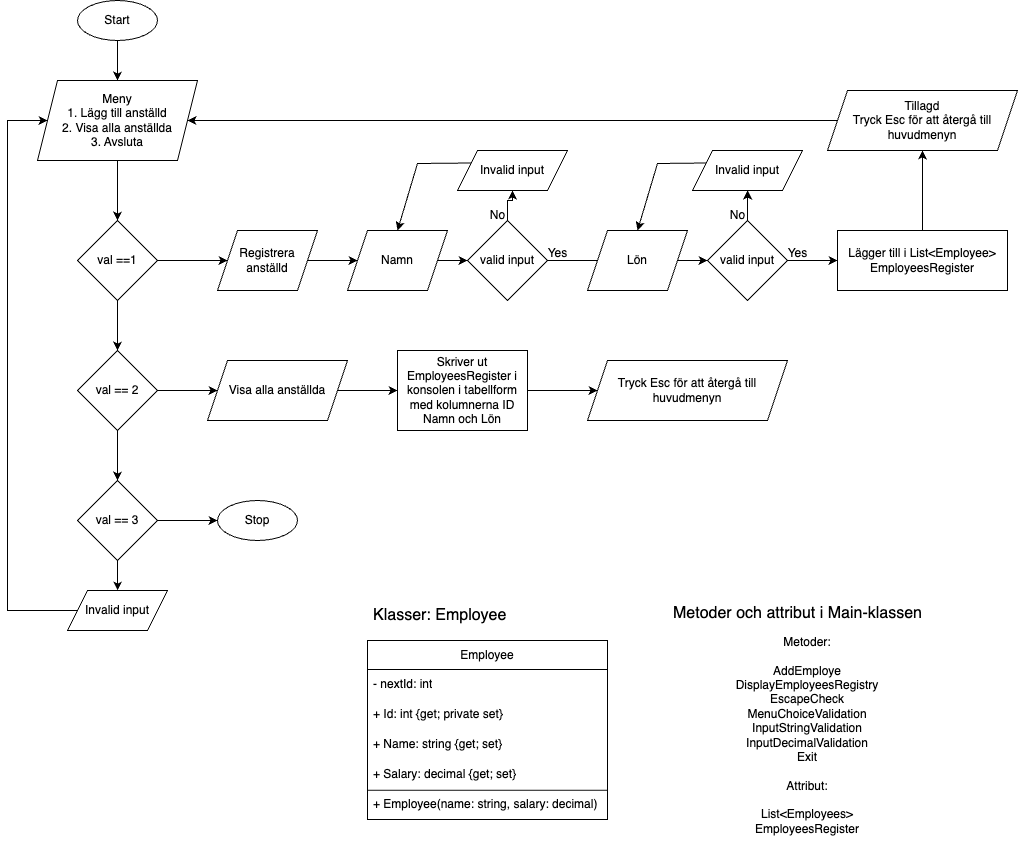

The diagram above was exported from draw.io. Its source (the exported page's mxGraphModel, read from the mxfile embedded in the PNG):
<mxGraphModel dx="2533" dy="1296" grid="1" gridSize="10" guides="1" tooltips="1" connect="1" arrows="1" fold="1" page="1" pageScale="1" pageWidth="827" pageHeight="1169" math="0" shadow="0">
  <root>
    <mxCell id="0" />
    <mxCell id="1" parent="0" />
    <mxCell id="2TeKuvqT_X-hzE9yLS1g-3" value="" style="edgeStyle=orthogonalEdgeStyle;rounded=0;orthogonalLoop=1;jettySize=auto;html=1;" edge="1" parent="1" source="2TeKuvqT_X-hzE9yLS1g-1" target="2TeKuvqT_X-hzE9yLS1g-2">
      <mxGeometry relative="1" as="geometry" />
    </mxCell>
    <mxCell id="2TeKuvqT_X-hzE9yLS1g-1" value="Start" style="ellipse;whiteSpace=wrap;html=1;" vertex="1" parent="1">
      <mxGeometry x="350" y="90" width="80" height="40" as="geometry" />
    </mxCell>
    <mxCell id="2TeKuvqT_X-hzE9yLS1g-5" value="" style="edgeStyle=orthogonalEdgeStyle;rounded=0;orthogonalLoop=1;jettySize=auto;html=1;" edge="1" parent="1" source="2TeKuvqT_X-hzE9yLS1g-2" target="2TeKuvqT_X-hzE9yLS1g-4">
      <mxGeometry relative="1" as="geometry" />
    </mxCell>
    <mxCell id="2TeKuvqT_X-hzE9yLS1g-7" value="" style="edgeStyle=orthogonalEdgeStyle;rounded=0;orthogonalLoop=1;jettySize=auto;html=1;" edge="1" parent="1" source="2TeKuvqT_X-hzE9yLS1g-2" target="2TeKuvqT_X-hzE9yLS1g-6">
      <mxGeometry relative="1" as="geometry" />
    </mxCell>
    <mxCell id="2TeKuvqT_X-hzE9yLS1g-2" value="Meny&lt;div&gt;1. Lägg till anställd&lt;/div&gt;&lt;div&gt;2. Visa alla anställda&lt;/div&gt;&lt;div&gt;3. Avsluta&lt;/div&gt;" style="shape=parallelogram;perimeter=parallelogramPerimeter;whiteSpace=wrap;html=1;fixedSize=1;" vertex="1" parent="1">
      <mxGeometry x="310" y="170" width="160" height="80" as="geometry" />
    </mxCell>
    <mxCell id="2TeKuvqT_X-hzE9yLS1g-14" value="" style="edgeStyle=orthogonalEdgeStyle;rounded=0;orthogonalLoop=1;jettySize=auto;html=1;" edge="1" parent="1" source="2TeKuvqT_X-hzE9yLS1g-4" target="2TeKuvqT_X-hzE9yLS1g-13">
      <mxGeometry relative="1" as="geometry" />
    </mxCell>
    <mxCell id="2TeKuvqT_X-hzE9yLS1g-4" value="val ==1" style="rhombus;whiteSpace=wrap;html=1;" vertex="1" parent="1">
      <mxGeometry x="350" y="310" width="80" height="80" as="geometry" />
    </mxCell>
    <mxCell id="2TeKuvqT_X-hzE9yLS1g-36" value="" style="edgeStyle=orthogonalEdgeStyle;rounded=0;orthogonalLoop=1;jettySize=auto;html=1;" edge="1" parent="1" source="2TeKuvqT_X-hzE9yLS1g-6" target="2TeKuvqT_X-hzE9yLS1g-35">
      <mxGeometry relative="1" as="geometry" />
    </mxCell>
    <mxCell id="2TeKuvqT_X-hzE9yLS1g-54" value="" style="edgeStyle=orthogonalEdgeStyle;rounded=0;orthogonalLoop=1;jettySize=auto;html=1;" edge="1" parent="1" source="2TeKuvqT_X-hzE9yLS1g-6" target="2TeKuvqT_X-hzE9yLS1g-53">
      <mxGeometry relative="1" as="geometry" />
    </mxCell>
    <mxCell id="2TeKuvqT_X-hzE9yLS1g-6" value="val == 2" style="rhombus;whiteSpace=wrap;html=1;" vertex="1" parent="1">
      <mxGeometry x="350" y="440" width="80" height="80" as="geometry" />
    </mxCell>
    <mxCell id="2TeKuvqT_X-hzE9yLS1g-8" value="Invalid input" style="shape=parallelogram;perimeter=parallelogramPerimeter;whiteSpace=wrap;html=1;fixedSize=1;" vertex="1" parent="1">
      <mxGeometry x="340" y="680" width="100" height="40" as="geometry" />
    </mxCell>
    <mxCell id="2TeKuvqT_X-hzE9yLS1g-16" value="" style="edgeStyle=orthogonalEdgeStyle;rounded=0;orthogonalLoop=1;jettySize=auto;html=1;" edge="1" parent="1" source="2TeKuvqT_X-hzE9yLS1g-13" target="2TeKuvqT_X-hzE9yLS1g-15">
      <mxGeometry relative="1" as="geometry" />
    </mxCell>
    <mxCell id="2TeKuvqT_X-hzE9yLS1g-13" value="Registrera anställd" style="shape=parallelogram;perimeter=parallelogramPerimeter;whiteSpace=wrap;html=1;fixedSize=1;" vertex="1" parent="1">
      <mxGeometry x="490" y="320" width="100" height="60" as="geometry" />
    </mxCell>
    <mxCell id="2TeKuvqT_X-hzE9yLS1g-20" value="" style="edgeStyle=orthogonalEdgeStyle;rounded=0;orthogonalLoop=1;jettySize=auto;html=1;" edge="1" parent="1" source="2TeKuvqT_X-hzE9yLS1g-15" target="2TeKuvqT_X-hzE9yLS1g-19">
      <mxGeometry relative="1" as="geometry" />
    </mxCell>
    <mxCell id="2TeKuvqT_X-hzE9yLS1g-25" value="" style="edgeStyle=orthogonalEdgeStyle;rounded=0;orthogonalLoop=1;jettySize=auto;html=1;" edge="1" parent="1" source="2TeKuvqT_X-hzE9yLS1g-15" target="2TeKuvqT_X-hzE9yLS1g-24">
      <mxGeometry relative="1" as="geometry" />
    </mxCell>
    <mxCell id="2TeKuvqT_X-hzE9yLS1g-15" value="Namn" style="shape=parallelogram;perimeter=parallelogramPerimeter;whiteSpace=wrap;html=1;fixedSize=1;" vertex="1" parent="1">
      <mxGeometry x="620" y="320" width="100" height="60" as="geometry" />
    </mxCell>
    <mxCell id="2TeKuvqT_X-hzE9yLS1g-23" value="" style="edgeStyle=orthogonalEdgeStyle;rounded=0;orthogonalLoop=1;jettySize=auto;html=1;" edge="1" parent="1" source="2TeKuvqT_X-hzE9yLS1g-19" target="2TeKuvqT_X-hzE9yLS1g-22">
      <mxGeometry relative="1" as="geometry" />
    </mxCell>
    <mxCell id="2TeKuvqT_X-hzE9yLS1g-19" value="Lägger till i List&amp;lt;Employee&amp;gt; EmployeesRegister" style="whiteSpace=wrap;html=1;" vertex="1" parent="1">
      <mxGeometry x="1110" y="320" width="170" height="60" as="geometry" />
    </mxCell>
    <mxCell id="2TeKuvqT_X-hzE9yLS1g-22" value="Tillagd&lt;div&gt;Tryck Esc för att återgå till huvudmenyn&lt;/div&gt;" style="shape=parallelogram;perimeter=parallelogramPerimeter;whiteSpace=wrap;html=1;fixedSize=1;" vertex="1" parent="1">
      <mxGeometry x="1100" y="180" width="190" height="60" as="geometry" />
    </mxCell>
    <mxCell id="2TeKuvqT_X-hzE9yLS1g-27" value="" style="edgeStyle=orthogonalEdgeStyle;rounded=0;orthogonalLoop=1;jettySize=auto;html=1;" edge="1" parent="1" source="2TeKuvqT_X-hzE9yLS1g-24" target="2TeKuvqT_X-hzE9yLS1g-26">
      <mxGeometry relative="1" as="geometry" />
    </mxCell>
    <mxCell id="2TeKuvqT_X-hzE9yLS1g-32" value="" style="edgeStyle=orthogonalEdgeStyle;rounded=0;orthogonalLoop=1;jettySize=auto;html=1;" edge="1" parent="1" source="2TeKuvqT_X-hzE9yLS1g-24" target="2TeKuvqT_X-hzE9yLS1g-26">
      <mxGeometry relative="1" as="geometry" />
    </mxCell>
    <mxCell id="2TeKuvqT_X-hzE9yLS1g-24" value="valid input" style="rhombus;whiteSpace=wrap;html=1;" vertex="1" parent="1">
      <mxGeometry x="740" y="310" width="80" height="80" as="geometry" />
    </mxCell>
    <mxCell id="2TeKuvqT_X-hzE9yLS1g-26" value="Invalid input" style="shape=parallelogram;perimeter=parallelogramPerimeter;whiteSpace=wrap;html=1;fixedSize=1;" vertex="1" parent="1">
      <mxGeometry x="730" y="240" width="110" height="40" as="geometry" />
    </mxCell>
    <mxCell id="2TeKuvqT_X-hzE9yLS1g-30" value="" style="endArrow=classic;html=1;rounded=0;entryX=0.5;entryY=0;entryDx=0;entryDy=0;exitX=0;exitY=0.25;exitDx=0;exitDy=0;" edge="1" parent="1" source="2TeKuvqT_X-hzE9yLS1g-26" target="2TeKuvqT_X-hzE9yLS1g-15">
      <mxGeometry width="50" height="50" relative="1" as="geometry">
        <mxPoint x="720" y="370" as="sourcePoint" />
        <mxPoint x="770" y="320" as="targetPoint" />
        <Array as="points">
          <mxPoint x="690" y="253" />
        </Array>
      </mxGeometry>
    </mxCell>
    <mxCell id="2TeKuvqT_X-hzE9yLS1g-31" value="" style="endArrow=classic;html=1;rounded=0;exitX=0;exitY=0.5;exitDx=0;exitDy=0;entryX=1;entryY=0.5;entryDx=0;entryDy=0;" edge="1" parent="1" source="2TeKuvqT_X-hzE9yLS1g-22" target="2TeKuvqT_X-hzE9yLS1g-2">
      <mxGeometry width="50" height="50" relative="1" as="geometry">
        <mxPoint x="720" y="370" as="sourcePoint" />
        <mxPoint x="770" y="320" as="targetPoint" />
        <Array as="points">
          <mxPoint x="1100" y="210" />
        </Array>
      </mxGeometry>
    </mxCell>
    <mxCell id="2TeKuvqT_X-hzE9yLS1g-33" value="No" style="text;html=1;align=center;verticalAlign=middle;resizable=0;points=[];autosize=1;strokeColor=none;fillColor=none;" vertex="1" parent="1">
      <mxGeometry x="750" y="290" width="40" height="30" as="geometry" />
    </mxCell>
    <mxCell id="2TeKuvqT_X-hzE9yLS1g-34" value="Yes" style="text;html=1;align=center;verticalAlign=middle;resizable=0;points=[];autosize=1;strokeColor=none;fillColor=none;" vertex="1" parent="1">
      <mxGeometry x="810" y="328" width="40" height="30" as="geometry" />
    </mxCell>
    <mxCell id="2TeKuvqT_X-hzE9yLS1g-39" value="" style="edgeStyle=orthogonalEdgeStyle;rounded=0;orthogonalLoop=1;jettySize=auto;html=1;" edge="1" parent="1" source="2TeKuvqT_X-hzE9yLS1g-35" target="2TeKuvqT_X-hzE9yLS1g-38">
      <mxGeometry relative="1" as="geometry" />
    </mxCell>
    <mxCell id="2TeKuvqT_X-hzE9yLS1g-35" value="Visa alla anställda" style="shape=parallelogram;perimeter=parallelogramPerimeter;whiteSpace=wrap;html=1;fixedSize=1;" vertex="1" parent="1">
      <mxGeometry x="480" y="450" width="140" height="60" as="geometry" />
    </mxCell>
    <mxCell id="2TeKuvqT_X-hzE9yLS1g-37" value="" style="endArrow=classic;html=1;rounded=0;exitX=0;exitY=0.5;exitDx=0;exitDy=0;entryX=0;entryY=0.5;entryDx=0;entryDy=0;" edge="1" parent="1" source="2TeKuvqT_X-hzE9yLS1g-8" target="2TeKuvqT_X-hzE9yLS1g-2">
      <mxGeometry width="50" height="50" relative="1" as="geometry">
        <mxPoint x="660" y="420" as="sourcePoint" />
        <mxPoint x="710" y="370" as="targetPoint" />
        <Array as="points">
          <mxPoint x="280" y="700" />
          <mxPoint x="280" y="210" />
        </Array>
      </mxGeometry>
    </mxCell>
    <mxCell id="2TeKuvqT_X-hzE9yLS1g-50" value="" style="edgeStyle=orthogonalEdgeStyle;rounded=0;orthogonalLoop=1;jettySize=auto;html=1;" edge="1" parent="1" source="2TeKuvqT_X-hzE9yLS1g-38" target="2TeKuvqT_X-hzE9yLS1g-49">
      <mxGeometry relative="1" as="geometry" />
    </mxCell>
    <mxCell id="2TeKuvqT_X-hzE9yLS1g-38" value="Skriver ut EmployeesRegister i konsolen i tabellform med kolumnerna ID Namn och Lön" style="whiteSpace=wrap;html=1;" vertex="1" parent="1">
      <mxGeometry x="670" y="440" width="130" height="80" as="geometry" />
    </mxCell>
    <mxCell id="2TeKuvqT_X-hzE9yLS1g-40" value="" style="edgeStyle=orthogonalEdgeStyle;rounded=0;orthogonalLoop=1;jettySize=auto;html=1;" edge="1" parent="1" source="2TeKuvqT_X-hzE9yLS1g-41" target="2TeKuvqT_X-hzE9yLS1g-44">
      <mxGeometry relative="1" as="geometry" />
    </mxCell>
    <mxCell id="2TeKuvqT_X-hzE9yLS1g-41" value="&lt;div&gt;Lön&lt;/div&gt;" style="shape=parallelogram;perimeter=parallelogramPerimeter;whiteSpace=wrap;html=1;fixedSize=1;" vertex="1" parent="1">
      <mxGeometry x="860" y="320" width="100" height="60" as="geometry" />
    </mxCell>
    <mxCell id="2TeKuvqT_X-hzE9yLS1g-42" value="" style="edgeStyle=orthogonalEdgeStyle;rounded=0;orthogonalLoop=1;jettySize=auto;html=1;" edge="1" parent="1" source="2TeKuvqT_X-hzE9yLS1g-44" target="2TeKuvqT_X-hzE9yLS1g-45">
      <mxGeometry relative="1" as="geometry" />
    </mxCell>
    <mxCell id="2TeKuvqT_X-hzE9yLS1g-43" value="" style="edgeStyle=orthogonalEdgeStyle;rounded=0;orthogonalLoop=1;jettySize=auto;html=1;" edge="1" parent="1" source="2TeKuvqT_X-hzE9yLS1g-44" target="2TeKuvqT_X-hzE9yLS1g-45">
      <mxGeometry relative="1" as="geometry" />
    </mxCell>
    <mxCell id="2TeKuvqT_X-hzE9yLS1g-44" value="valid input" style="rhombus;whiteSpace=wrap;html=1;" vertex="1" parent="1">
      <mxGeometry x="980" y="310" width="80" height="80" as="geometry" />
    </mxCell>
    <mxCell id="2TeKuvqT_X-hzE9yLS1g-45" value="Invalid input" style="shape=parallelogram;perimeter=parallelogramPerimeter;whiteSpace=wrap;html=1;fixedSize=1;" vertex="1" parent="1">
      <mxGeometry x="965" y="240" width="110" height="40" as="geometry" />
    </mxCell>
    <mxCell id="2TeKuvqT_X-hzE9yLS1g-46" value="" style="endArrow=classic;html=1;rounded=0;entryX=0.5;entryY=0;entryDx=0;entryDy=0;exitX=0;exitY=0.25;exitDx=0;exitDy=0;" edge="1" parent="1" source="2TeKuvqT_X-hzE9yLS1g-45" target="2TeKuvqT_X-hzE9yLS1g-41">
      <mxGeometry width="50" height="50" relative="1" as="geometry">
        <mxPoint x="960" y="370" as="sourcePoint" />
        <mxPoint x="1010" y="320" as="targetPoint" />
        <Array as="points">
          <mxPoint x="930" y="253" />
        </Array>
      </mxGeometry>
    </mxCell>
    <mxCell id="2TeKuvqT_X-hzE9yLS1g-47" value="No" style="text;html=1;align=center;verticalAlign=middle;resizable=0;points=[];autosize=1;strokeColor=none;fillColor=none;" vertex="1" parent="1">
      <mxGeometry x="990" y="290" width="40" height="30" as="geometry" />
    </mxCell>
    <mxCell id="2TeKuvqT_X-hzE9yLS1g-48" value="Yes" style="text;html=1;align=center;verticalAlign=middle;resizable=0;points=[];autosize=1;strokeColor=none;fillColor=none;" vertex="1" parent="1">
      <mxGeometry x="1050" y="328" width="40" height="30" as="geometry" />
    </mxCell>
    <mxCell id="2TeKuvqT_X-hzE9yLS1g-49" value="Tryck Esc för att återgå till huvudmenyn" style="shape=parallelogram;perimeter=parallelogramPerimeter;whiteSpace=wrap;html=1;fixedSize=1;" vertex="1" parent="1">
      <mxGeometry x="860" y="450" width="200" height="60" as="geometry" />
    </mxCell>
    <mxCell id="2TeKuvqT_X-hzE9yLS1g-55" value="" style="edgeStyle=orthogonalEdgeStyle;rounded=0;orthogonalLoop=1;jettySize=auto;html=1;" edge="1" parent="1" source="2TeKuvqT_X-hzE9yLS1g-53" target="2TeKuvqT_X-hzE9yLS1g-8">
      <mxGeometry relative="1" as="geometry" />
    </mxCell>
    <mxCell id="2TeKuvqT_X-hzE9yLS1g-57" value="" style="edgeStyle=orthogonalEdgeStyle;rounded=0;orthogonalLoop=1;jettySize=auto;html=1;" edge="1" parent="1" source="2TeKuvqT_X-hzE9yLS1g-53" target="2TeKuvqT_X-hzE9yLS1g-56">
      <mxGeometry relative="1" as="geometry" />
    </mxCell>
    <mxCell id="2TeKuvqT_X-hzE9yLS1g-53" value="val == 3" style="rhombus;whiteSpace=wrap;html=1;" vertex="1" parent="1">
      <mxGeometry x="350" y="570" width="80" height="80" as="geometry" />
    </mxCell>
    <mxCell id="2TeKuvqT_X-hzE9yLS1g-56" value="Stop" style="ellipse;whiteSpace=wrap;html=1;" vertex="1" parent="1">
      <mxGeometry x="490" y="590" width="80" height="40" as="geometry" />
    </mxCell>
    <mxCell id="2TeKuvqT_X-hzE9yLS1g-59" value="Employee" style="swimlane;fontStyle=0;childLayout=stackLayout;horizontal=1;startSize=29;horizontalStack=0;resizeParent=1;resizeParentMax=0;resizeLast=0;collapsible=1;marginBottom=0;whiteSpace=wrap;html=1;" vertex="1" parent="1">
      <mxGeometry x="640" y="730" width="240" height="179" as="geometry" />
    </mxCell>
    <mxCell id="2TeKuvqT_X-hzE9yLS1g-79" value="- nextId: int" style="text;strokeColor=none;fillColor=none;align=left;verticalAlign=middle;spacingLeft=4;spacingRight=4;overflow=hidden;points=[[0,0.5],[1,0.5]];portConstraint=eastwest;rotatable=0;whiteSpace=wrap;html=1;" vertex="1" parent="2TeKuvqT_X-hzE9yLS1g-59">
      <mxGeometry y="29" width="240" height="30" as="geometry" />
    </mxCell>
    <mxCell id="2TeKuvqT_X-hzE9yLS1g-60" value="+ Id: int {get; private set}" style="text;strokeColor=none;fillColor=none;align=left;verticalAlign=middle;spacingLeft=4;spacingRight=4;overflow=hidden;points=[[0,0.5],[1,0.5]];portConstraint=eastwest;rotatable=0;whiteSpace=wrap;html=1;" vertex="1" parent="2TeKuvqT_X-hzE9yLS1g-59">
      <mxGeometry y="59" width="240" height="30" as="geometry" />
    </mxCell>
    <mxCell id="2TeKuvqT_X-hzE9yLS1g-61" value="+ Name: string {get; set}" style="text;strokeColor=none;fillColor=none;align=left;verticalAlign=middle;spacingLeft=4;spacingRight=4;overflow=hidden;points=[[0,0.5],[1,0.5]];portConstraint=eastwest;rotatable=0;whiteSpace=wrap;html=1;" vertex="1" parent="2TeKuvqT_X-hzE9yLS1g-59">
      <mxGeometry y="89" width="240" height="30" as="geometry" />
    </mxCell>
    <mxCell id="2TeKuvqT_X-hzE9yLS1g-62" value="+ Salary: decimal {get; set}" style="text;strokeColor=none;fillColor=none;align=left;verticalAlign=middle;spacingLeft=4;spacingRight=4;overflow=hidden;points=[[0,0.5],[1,0.5]];portConstraint=eastwest;rotatable=0;whiteSpace=wrap;html=1;" vertex="1" parent="2TeKuvqT_X-hzE9yLS1g-59">
      <mxGeometry y="119" width="240" height="30" as="geometry" />
    </mxCell>
    <mxCell id="2TeKuvqT_X-hzE9yLS1g-75" value="+ Employee(name: string, salary: decimal)" style="text;strokeColor=none;fillColor=none;align=left;verticalAlign=middle;spacingLeft=4;spacingRight=4;overflow=hidden;points=[[0,0.5],[1,0.5]];portConstraint=eastwest;rotatable=0;whiteSpace=wrap;html=1;" vertex="1" parent="2TeKuvqT_X-hzE9yLS1g-59">
      <mxGeometry y="149" width="240" height="30" as="geometry" />
    </mxCell>
    <mxCell id="2TeKuvqT_X-hzE9yLS1g-78" value="" style="endArrow=none;html=1;rounded=0;exitX=0;exitY=0.026;exitDx=0;exitDy=0;exitPerimeter=0;entryX=1.001;entryY=0.026;entryDx=0;entryDy=0;entryPerimeter=0;" edge="1" parent="2TeKuvqT_X-hzE9yLS1g-59" source="2TeKuvqT_X-hzE9yLS1g-75" target="2TeKuvqT_X-hzE9yLS1g-75">
      <mxGeometry width="50" height="50" relative="1" as="geometry">
        <mxPoint x="150" y="70" as="sourcePoint" />
        <mxPoint x="200" y="20" as="targetPoint" />
      </mxGeometry>
    </mxCell>
    <mxCell id="2TeKuvqT_X-hzE9yLS1g-63" value="&lt;font style=&quot;font-size: 16px;&quot;&gt;Klasser: Employee&lt;/font&gt;" style="text;strokeColor=none;fillColor=none;align=left;verticalAlign=middle;spacingLeft=4;spacingRight=4;overflow=hidden;points=[[0,0.5],[1,0.5]];portConstraint=eastwest;rotatable=0;whiteSpace=wrap;html=1;" vertex="1" parent="1">
      <mxGeometry x="640" y="690" width="160" height="30" as="geometry" />
    </mxCell>
    <mxCell id="2TeKuvqT_X-hzE9yLS1g-80" value="&lt;font style=&quot;font-size: 16px;&quot;&gt;Metoder och attribut i Main-klassen&lt;/font&gt;" style="text;html=1;align=center;verticalAlign=middle;resizable=0;points=[];autosize=1;strokeColor=none;fillColor=none;" vertex="1" parent="1">
      <mxGeometry x="935" y="688" width="270" height="30" as="geometry" />
    </mxCell>
    <mxCell id="2TeKuvqT_X-hzE9yLS1g-81" value="&lt;div&gt;&lt;br&gt;&lt;/div&gt;&lt;div&gt;Metoder:&lt;/div&gt;&lt;div&gt;&lt;br&gt;&lt;/div&gt;AddEmploye&lt;div&gt;&lt;div&gt;DisplayEmployeesRegistry&lt;/div&gt;&lt;div&gt;EscapeCheck&lt;/div&gt;&lt;div&gt;MenuChoiceValidation&lt;/div&gt;&lt;div&gt;InputStringValidation&lt;/div&gt;&lt;div&gt;InputDecimalValidation&lt;/div&gt;&lt;div&gt;Exit&lt;/div&gt;&lt;div&gt;&lt;br&gt;&lt;/div&gt;&lt;div&gt;Attribut:&lt;/div&gt;&lt;div&gt;&lt;br&gt;&lt;/div&gt;&lt;div&gt;List&amp;lt;Employees&amp;gt; EmployeesRegister&lt;/div&gt;&lt;div&gt;&lt;br&gt;&lt;/div&gt;&lt;/div&gt;" style="text;html=1;align=center;verticalAlign=middle;whiteSpace=wrap;rounded=0;" vertex="1" parent="1">
      <mxGeometry x="990" y="760" width="180" height="130" as="geometry" />
    </mxCell>
  </root>
</mxGraphModel>